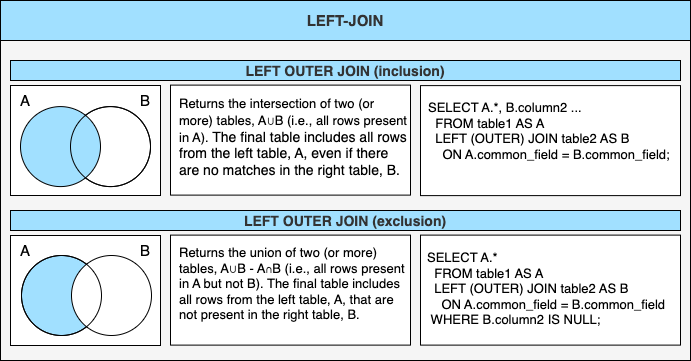

The diagram above was exported from draw.io. Its source (the exported page's mxGraphModel, read from the mxfile embedded in the PNG):
<mxGraphModel dx="548" dy="580" grid="1" gridSize="10" guides="1" tooltips="1" connect="1" arrows="1" fold="1" page="1" pageScale="1" pageWidth="850" pageHeight="1100" math="0" shadow="0">
  <root>
    <mxCell id="0" />
    <mxCell id="1" parent="0" />
    <mxCell id="3uHzlFOEvimgSX4VE4XC-1" value="" style="group" parent="1" vertex="1" connectable="0">
      <mxGeometry x="40" y="40" width="690" height="360" as="geometry" />
    </mxCell>
    <mxCell id="Wurd3PE-WY2xvVjG3TbR-2" value="" style="rounded=0;whiteSpace=wrap;html=1;fillColor=#f5f5f5;fontColor=#333333;strokeColor=#000000;" parent="3uHzlFOEvimgSX4VE4XC-1" vertex="1">
      <mxGeometry y="40" width="690" height="320" as="geometry" />
    </mxCell>
    <mxCell id="Wurd3PE-WY2xvVjG3TbR-9" value="LEFT-JOIN" style="text;html=1;align=center;verticalAlign=middle;whiteSpace=wrap;rounded=0;fontSize=15;fontStyle=1;fillColor=#A1E0FF;strokeColor=#000000;fontColor=#333333;" parent="3uHzlFOEvimgSX4VE4XC-1" vertex="1">
      <mxGeometry width="690" height="40" as="geometry" />
    </mxCell>
    <mxCell id="Wurd3PE-WY2xvVjG3TbR-10" value="&lt;font style=&quot;font-size: 14px;&quot;&gt;LEFT OUTER JOIN (inclusion)&lt;/font&gt;" style="text;html=1;align=center;verticalAlign=middle;whiteSpace=wrap;rounded=0;fontSize=15;fontStyle=1;fillColor=#A1E0FF;fontColor=#333333;strokeColor=#000000;" parent="3uHzlFOEvimgSX4VE4XC-1" vertex="1">
      <mxGeometry x="10" y="60" width="670" height="20" as="geometry" />
    </mxCell>
    <mxCell id="Wurd3PE-WY2xvVjG3TbR-11" value="" style="rounded=0;whiteSpace=wrap;html=1;align=left;" parent="3uHzlFOEvimgSX4VE4XC-1" vertex="1">
      <mxGeometry x="170" y="84.61000000000001" width="240" height="110" as="geometry" />
    </mxCell>
    <mxCell id="Wurd3PE-WY2xvVjG3TbR-12" value="&lt;font style=&quot;font-size: 13px;&quot;&gt;Returns the intersection of two (or more) tables, A⋃B (i.e., all rows present in A).&amp;nbsp;&lt;/font&gt;The final table includes&amp;nbsp;all rows from the left table, A, even if there are no matches in the right table, B." style="text;html=1;strokeColor=none;fillColor=none;align=left;verticalAlign=top;whiteSpace=wrap;rounded=0;fontSize=14;" parent="3uHzlFOEvimgSX4VE4XC-1" vertex="1">
      <mxGeometry x="177" y="88" width="233" height="62" as="geometry" />
    </mxCell>
    <mxCell id="Wurd3PE-WY2xvVjG3TbR-13" value="&lt;pre&gt;&lt;br&gt;&lt;/pre&gt;" style="rounded=0;whiteSpace=wrap;html=1;align=left;fontFamily=Courier New;" parent="3uHzlFOEvimgSX4VE4XC-1" vertex="1">
      <mxGeometry x="420" y="85.11000000000001" width="260" height="110" as="geometry" />
    </mxCell>
    <mxCell id="Wurd3PE-WY2xvVjG3TbR-14" value="&lt;pre style=&quot;margin-top: 0px; margin-bottom: calc(1.5em); padding: var(--su12); border: 0px; font-variant-numeric: inherit; font-variant-east-asian: inherit; font-variant-alternates: inherit; font-stretch: inherit; line-height: var(--lh-md); font-family: var(--ff-mono); font-optical-sizing: inherit; font-kerning: inherit; font-feature-settings: inherit; font-variation-settings: inherit; font-size: 13px; vertical-align: baseline; box-sizing: inherit; width: auto; max-height: 600px; overflow: auto; background-color: var(--highlight-bg); border-radius: var(--br-md); --_cb-line-numbers-bg:var(--black-050); color: var(--highlight-color); overflow-wrap: normal;&quot; class=&quot;lang-sql s-code-block&quot;&gt;&lt;code style=&quot;margin: 0px; padding: 0px; border: 0px; font-style: inherit; font-variant: inherit; font-weight: inherit; font-stretch: inherit; line-height: inherit; font-family: inherit; font-optical-sizing: inherit; font-kerning: inherit; font-feature-settings: inherit; font-variation-settings: inherit; font-size: 13px; vertical-align: baseline; box-sizing: inherit; background-color: transparent;&quot; class=&quot;hljs language-sql&quot;&gt;SELECT A.*, B.column2 ...&lt;br style=&quot;font-size: 13px;&quot;&gt;  &lt;span style=&quot;margin: 0px; padding: 0px; border: 0px; font-style: inherit; font-variant: inherit; font-weight: inherit; font-stretch: inherit; line-height: inherit; font-family: inherit; font-optical-sizing: inherit; font-kerning: inherit; font-feature-settings: inherit; font-variation-settings: inherit; font-size: 13px; vertical-align: baseline; box-sizing: inherit; color: var(--highlight-keyword);&quot; class=&quot;hljs-keyword&quot;&gt;FROM&lt;/span&gt; table1 AS A&lt;br style=&quot;font-size: 13px;&quot;&gt;  LEFT (OUTER) &lt;span style=&quot;margin: 0px; padding: 0px; border: 0px; font-style: inherit; font-variant: inherit; font-weight: inherit; font-stretch: inherit; line-height: inherit; font-family: inherit; font-optical-sizing: inherit; font-kerning: inherit; font-feature-settings: inherit; font-variation-settings: inherit; font-size: 13px; vertical-align: baseline; box-sizing: inherit; color: var(--highlight-keyword);&quot; class=&quot;hljs-keyword&quot;&gt;JOIN&lt;/span&gt; table2 AS B&lt;br style=&quot;font-size: 13px;&quot;&gt;    &lt;span style=&quot;margin: 0px; padding: 0px; border: 0px; font-style: inherit; font-variant: inherit; font-weight: inherit; font-stretch: inherit; line-height: inherit; font-family: inherit; font-optical-sizing: inherit; font-kerning: inherit; font-feature-settings: inherit; font-variation-settings: inherit; font-size: 13px; vertical-align: baseline; box-sizing: inherit; color: var(--highlight-keyword);&quot; class=&quot;hljs-keyword&quot;&gt;ON&lt;/span&gt; A.common_field &lt;span style=&quot;margin: 0px; padding: 0px; border: 0px; font-style: inherit; font-variant: inherit; font-weight: inherit; font-stretch: inherit; line-height: inherit; font-family: inherit; font-optical-sizing: inherit; font-kerning: inherit; font-feature-settings: inherit; font-variation-settings: inherit; font-size: 13px; vertical-align: baseline; box-sizing: inherit;&quot; class=&quot;hljs-operator&quot;&gt;=&lt;/span&gt; B.common_field;&lt;/code&gt;&lt;/pre&gt;" style="text;html=1;strokeColor=none;fillColor=none;align=left;verticalAlign=top;whiteSpace=wrap;rounded=0;fontSize=13;" parent="3uHzlFOEvimgSX4VE4XC-1" vertex="1">
      <mxGeometry x="426" y="92.61000000000001" width="215" height="80" as="geometry" />
    </mxCell>
    <mxCell id="Wurd3PE-WY2xvVjG3TbR-15" value="&lt;font style=&quot;font-size: 14px;&quot;&gt;LEFT OUTER JOIN (exclusion)&lt;/font&gt;" style="text;html=1;align=center;verticalAlign=middle;whiteSpace=wrap;rounded=0;fontSize=15;fontStyle=1;fillColor=#A1E0FF;fontColor=#333333;strokeColor=#000000;" parent="3uHzlFOEvimgSX4VE4XC-1" vertex="1">
      <mxGeometry x="10" y="210" width="670" height="20" as="geometry" />
    </mxCell>
    <mxCell id="Wurd3PE-WY2xvVjG3TbR-16" value="" style="rounded=0;whiteSpace=wrap;html=1;" parent="3uHzlFOEvimgSX4VE4XC-1" vertex="1">
      <mxGeometry x="170" y="234.61" width="240" height="110" as="geometry" />
    </mxCell>
    <mxCell id="Wurd3PE-WY2xvVjG3TbR-17" value="Returns the union of two (or more) tables, A⋃B - A&lt;font style=&quot;border-color: var(--border-color);&quot;&gt;∩B&lt;/font&gt;&amp;nbsp;(i.e., all rows present in A but not B). The final table includes all rows from the left table, A, that are not present in the right table, B." style="text;html=1;strokeColor=none;fillColor=none;align=left;verticalAlign=top;whiteSpace=wrap;rounded=0;fontSize=13;" parent="3uHzlFOEvimgSX4VE4XC-1" vertex="1">
      <mxGeometry x="177" y="238" width="233" height="61.61" as="geometry" />
    </mxCell>
    <mxCell id="Wurd3PE-WY2xvVjG3TbR-18" value="&lt;pre&gt;&lt;br&gt;&lt;/pre&gt;" style="rounded=0;whiteSpace=wrap;html=1;align=left;fontFamily=Courier New;" parent="3uHzlFOEvimgSX4VE4XC-1" vertex="1">
      <mxGeometry x="420" y="234.61" width="260" height="110" as="geometry" />
    </mxCell>
    <mxCell id="Wurd3PE-WY2xvVjG3TbR-19" value="&lt;pre style=&quot;margin-top: 0px; margin-bottom: calc(1.5em); padding: var(--su12); border: 0px; font-variant-numeric: inherit; font-variant-east-asian: inherit; font-variant-alternates: inherit; font-stretch: inherit; line-height: var(--lh-md); font-optical-sizing: inherit; font-kerning: inherit; font-feature-settings: inherit; font-variation-settings: inherit; vertical-align: baseline; box-sizing: inherit; width: auto; max-height: 600px; overflow: auto; background-color: var(--highlight-bg); border-radius: var(--br-md); --_cb-line-numbers-bg:var(--black-050); overflow-wrap: normal;&quot; class=&quot;lang-sql s-code-block&quot;&gt;&lt;font face=&quot;Helvetica&quot;&gt;SELECT A.*&lt;br&gt;  FROM table1 AS A&lt;br&gt;  LEFT (OUTER) JOIN table2 AS B&lt;br&gt;    ON A.common_field = B.common_field&lt;br&gt; WHERE B.column2 IS NULL;&lt;/font&gt;&lt;font face=&quot;var(--ff-mono)&quot; color=&quot;rgba(0, 0, 0, 0)&quot;&gt;&lt;br&gt;&lt;/font&gt;&lt;/pre&gt;" style="text;html=1;strokeColor=none;fillColor=none;align=left;verticalAlign=top;whiteSpace=wrap;rounded=0;fontSize=13;" parent="3uHzlFOEvimgSX4VE4XC-1" vertex="1">
      <mxGeometry x="425" y="242.61" width="245" height="80" as="geometry" />
    </mxCell>
    <mxCell id="Wurd3PE-WY2xvVjG3TbR-27" value="" style="group" parent="3uHzlFOEvimgSX4VE4XC-1" vertex="1" connectable="0">
      <mxGeometry x="10" y="235" width="150" height="110" as="geometry" />
    </mxCell>
    <mxCell id="KaEc_GjtN4Ue8ktsbHJg-1" value="" style="rounded=0;whiteSpace=wrap;html=1;" parent="Wurd3PE-WY2xvVjG3TbR-27" vertex="1">
      <mxGeometry width="150" height="110" as="geometry" />
    </mxCell>
    <mxCell id="KaEc_GjtN4Ue8ktsbHJg-5" value="" style="ellipse;whiteSpace=wrap;html=1;aspect=fixed;fillColor=#A1E0FF;" parent="Wurd3PE-WY2xvVjG3TbR-27" vertex="1">
      <mxGeometry x="11" y="20" width="80" height="80" as="geometry" />
    </mxCell>
    <mxCell id="KaEc_GjtN4Ue8ktsbHJg-6" value="" style="ellipse;whiteSpace=wrap;html=1;aspect=fixed;" parent="Wurd3PE-WY2xvVjG3TbR-27" vertex="1">
      <mxGeometry x="61" y="20" width="80" height="80" as="geometry" />
    </mxCell>
    <mxCell id="KaEc_GjtN4Ue8ktsbHJg-7" value="&lt;font style=&quot;font-size: 15px;&quot;&gt;A&lt;/font&gt;" style="text;html=1;strokeColor=none;fillColor=none;align=center;verticalAlign=middle;whiteSpace=wrap;rounded=0;" parent="Wurd3PE-WY2xvVjG3TbR-27" vertex="1">
      <mxGeometry width="30" height="30" as="geometry" />
    </mxCell>
    <mxCell id="KaEc_GjtN4Ue8ktsbHJg-9" value="&lt;font style=&quot;font-size: 15px;&quot;&gt;B&lt;br&gt;&lt;/font&gt;" style="text;html=1;strokeColor=none;fillColor=none;align=center;verticalAlign=middle;whiteSpace=wrap;rounded=0;" parent="Wurd3PE-WY2xvVjG3TbR-27" vertex="1">
      <mxGeometry x="120" width="30" height="30" as="geometry" />
    </mxCell>
    <mxCell id="KaEc_GjtN4Ue8ktsbHJg-11" value="" style="ellipse;whiteSpace=wrap;html=1;aspect=fixed;fillColor=none;" parent="Wurd3PE-WY2xvVjG3TbR-27" vertex="1">
      <mxGeometry x="11" y="20" width="80" height="80" as="geometry" />
    </mxCell>
    <mxCell id="Wurd3PE-WY2xvVjG3TbR-28" value="" style="group" parent="3uHzlFOEvimgSX4VE4XC-1" vertex="1" connectable="0">
      <mxGeometry x="10" y="85" width="150" height="110" as="geometry" />
    </mxCell>
    <mxCell id="KaEc_GjtN4Ue8ktsbHJg-2" value="" style="rounded=0;whiteSpace=wrap;html=1;" parent="Wurd3PE-WY2xvVjG3TbR-28" vertex="1">
      <mxGeometry width="150" height="110" as="geometry" />
    </mxCell>
    <mxCell id="KaEc_GjtN4Ue8ktsbHJg-3" value="" style="ellipse;whiteSpace=wrap;html=1;aspect=fixed;" parent="Wurd3PE-WY2xvVjG3TbR-28" vertex="1">
      <mxGeometry x="60" y="21.090000000000003" width="80" height="80" as="geometry" />
    </mxCell>
    <mxCell id="KaEc_GjtN4Ue8ktsbHJg-4" value="" style="ellipse;whiteSpace=wrap;html=1;aspect=fixed;fillColor=#A1E0FF;" parent="Wurd3PE-WY2xvVjG3TbR-28" vertex="1">
      <mxGeometry x="10" y="21.090000000000003" width="80" height="80" as="geometry" />
    </mxCell>
    <mxCell id="KaEc_GjtN4Ue8ktsbHJg-8" value="&lt;font style=&quot;font-size: 15px;&quot;&gt;A&lt;/font&gt;" style="text;html=1;strokeColor=none;fillColor=none;align=center;verticalAlign=middle;whiteSpace=wrap;rounded=0;" parent="Wurd3PE-WY2xvVjG3TbR-28" vertex="1">
      <mxGeometry width="30" height="30" as="geometry" />
    </mxCell>
    <mxCell id="KaEc_GjtN4Ue8ktsbHJg-10" value="&lt;font style=&quot;font-size: 15px;&quot;&gt;B&lt;br&gt;&lt;/font&gt;" style="text;html=1;strokeColor=none;fillColor=none;align=center;verticalAlign=middle;whiteSpace=wrap;rounded=0;" parent="Wurd3PE-WY2xvVjG3TbR-28" vertex="1">
      <mxGeometry x="120" width="30" height="30" as="geometry" />
    </mxCell>
    <mxCell id="KaEc_GjtN4Ue8ktsbHJg-12" value="" style="ellipse;whiteSpace=wrap;html=1;aspect=fixed;fillColor=none;" parent="Wurd3PE-WY2xvVjG3TbR-28" vertex="1">
      <mxGeometry x="60" y="21.090000000000003" width="80" height="80" as="geometry" />
    </mxCell>
  </root>
</mxGraphModel>